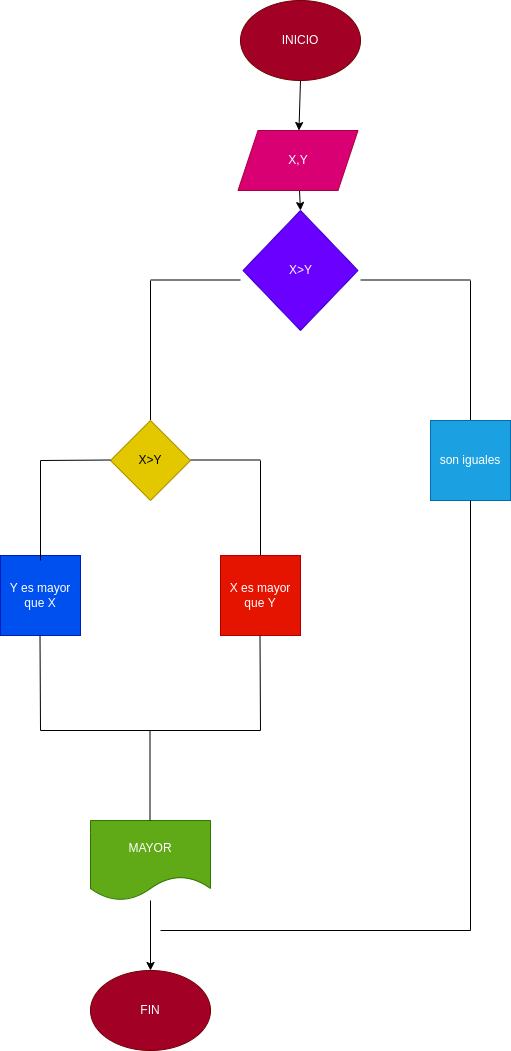

The diagram above was exported from draw.io. Its source (the exported page's mxGraphModel, read from the mxfile embedded in the PNG):
<mxGraphModel dx="918" dy="536" grid="1" gridSize="10" guides="1" tooltips="1" connect="1" arrows="1" fold="1" page="1" pageScale="1" pageWidth="827" pageHeight="1169" math="0" shadow="0">
  <root>
    <mxCell id="0" />
    <mxCell id="1" parent="0" />
    <mxCell id="4" value="" style="edgeStyle=none;html=1;" parent="1" target="3" edge="1">
      <mxGeometry relative="1" as="geometry">
        <mxPoint x="380" y="110" as="sourcePoint" />
      </mxGeometry>
    </mxCell>
    <mxCell id="6" value="" style="edgeStyle=none;html=1;" parent="1" source="3" edge="1">
      <mxGeometry relative="1" as="geometry">
        <mxPoint x="380" y="240" as="targetPoint" />
      </mxGeometry>
    </mxCell>
    <mxCell id="3" value="X,Y" style="shape=parallelogram;perimeter=parallelogramPerimeter;whiteSpace=wrap;html=1;fixedSize=1;fillColor=#d80073;fontColor=#ffffff;strokeColor=#A50040;" parent="1" vertex="1">
      <mxGeometry x="317.5" y="160" width="120" height="60" as="geometry" />
    </mxCell>
    <mxCell id="7" value="" style="endArrow=none;html=1;" parent="1" edge="1">
      <mxGeometry width="50" height="50" relative="1" as="geometry">
        <mxPoint x="230" y="309.5" as="sourcePoint" />
        <mxPoint x="320" y="309.5" as="targetPoint" />
      </mxGeometry>
    </mxCell>
    <mxCell id="8" value="" style="endArrow=none;html=1;" parent="1" edge="1">
      <mxGeometry width="50" height="50" relative="1" as="geometry">
        <mxPoint x="440" y="309.5" as="sourcePoint" />
        <mxPoint x="550" y="309.5" as="targetPoint" />
      </mxGeometry>
    </mxCell>
    <mxCell id="9" value="" style="endArrow=none;html=1;" parent="1" edge="1">
      <mxGeometry width="50" height="50" relative="1" as="geometry">
        <mxPoint x="230" y="450" as="sourcePoint" />
        <mxPoint x="230" y="310" as="targetPoint" />
      </mxGeometry>
    </mxCell>
    <mxCell id="10" value="" style="endArrow=none;html=1;" parent="1" edge="1">
      <mxGeometry width="50" height="50" relative="1" as="geometry">
        <mxPoint x="550" y="450" as="sourcePoint" />
        <mxPoint x="550" y="310" as="targetPoint" />
      </mxGeometry>
    </mxCell>
    <mxCell id="11" value="Y es mayor que X" style="whiteSpace=wrap;html=1;aspect=fixed;fillColor=#0050ef;fontColor=#ffffff;strokeColor=#001DBC;" parent="1" vertex="1">
      <mxGeometry x="80" y="585" width="80" height="80" as="geometry" />
    </mxCell>
    <mxCell id="12" value="son iguales" style="whiteSpace=wrap;html=1;aspect=fixed;fillColor=#1ba1e2;fontColor=#ffffff;strokeColor=#006EAF;" parent="1" vertex="1">
      <mxGeometry x="510" y="450" width="80" height="80" as="geometry" />
    </mxCell>
    <mxCell id="39" value="" style="edgeStyle=none;html=1;" parent="1" source="17" target="22" edge="1">
      <mxGeometry relative="1" as="geometry" />
    </mxCell>
    <mxCell id="17" value="MAYOR" style="shape=document;whiteSpace=wrap;html=1;boundedLbl=1;fillColor=#60a917;fontColor=#ffffff;strokeColor=#2D7600;" parent="1" vertex="1">
      <mxGeometry x="170" y="850" width="120" height="80" as="geometry" />
    </mxCell>
    <mxCell id="20" value="X&amp;gt;Y" style="rhombus;whiteSpace=wrap;html=1;fillColor=#6a00ff;fontColor=#ffffff;strokeColor=#3700CC;" parent="1" vertex="1">
      <mxGeometry x="322.5" y="240" width="115" height="120" as="geometry" />
    </mxCell>
    <mxCell id="21" value="INICIO" style="ellipse;whiteSpace=wrap;html=1;fillColor=#a20025;fontColor=#ffffff;strokeColor=#6F0000;" parent="1" vertex="1">
      <mxGeometry x="320" y="30" width="120" height="80" as="geometry" />
    </mxCell>
    <mxCell id="22" value="FIN" style="ellipse;whiteSpace=wrap;html=1;fillColor=#a20025;fontColor=#ffffff;strokeColor=#6F0000;" parent="1" vertex="1">
      <mxGeometry x="170" y="1000" width="120" height="80" as="geometry" />
    </mxCell>
    <mxCell id="23" value="X&amp;gt;Y" style="rhombus;whiteSpace=wrap;html=1;fillColor=#e3c800;fontColor=#000000;strokeColor=#B09500;" parent="1" vertex="1">
      <mxGeometry x="190" y="450" width="80" height="80" as="geometry" />
    </mxCell>
    <mxCell id="30" value="" style="endArrow=none;html=1;" parent="1" edge="1">
      <mxGeometry width="50" height="50" relative="1" as="geometry">
        <mxPoint x="270" y="489.5" as="sourcePoint" />
        <mxPoint x="340" y="489.5" as="targetPoint" />
      </mxGeometry>
    </mxCell>
    <mxCell id="31" value="" style="endArrow=none;html=1;" parent="1" edge="1">
      <mxGeometry width="50" height="50" relative="1" as="geometry">
        <mxPoint x="120" y="490" as="sourcePoint" />
        <mxPoint x="190" y="489.5" as="targetPoint" />
      </mxGeometry>
    </mxCell>
    <mxCell id="32" value="" style="endArrow=none;html=1;" parent="1" edge="1">
      <mxGeometry width="50" height="50" relative="1" as="geometry">
        <mxPoint x="120" y="590" as="sourcePoint" />
        <mxPoint x="120" y="490" as="targetPoint" />
      </mxGeometry>
    </mxCell>
    <mxCell id="33" value="" style="endArrow=none;html=1;" parent="1" edge="1">
      <mxGeometry width="50" height="50" relative="1" as="geometry">
        <mxPoint x="340" y="590" as="sourcePoint" />
        <mxPoint x="340" y="490" as="targetPoint" />
      </mxGeometry>
    </mxCell>
    <mxCell id="34" value="X es mayor que Y" style="whiteSpace=wrap;html=1;aspect=fixed;fillColor=#e51400;fontColor=#ffffff;strokeColor=#B20000;" parent="1" vertex="1">
      <mxGeometry x="300" y="585" width="80" height="80" as="geometry" />
    </mxCell>
    <mxCell id="35" value="" style="endArrow=none;html=1;" parent="1" edge="1">
      <mxGeometry width="50" height="50" relative="1" as="geometry">
        <mxPoint x="120" y="760" as="sourcePoint" />
        <mxPoint x="119.5" y="665" as="targetPoint" />
      </mxGeometry>
    </mxCell>
    <mxCell id="36" value="" style="endArrow=none;html=1;" parent="1" edge="1">
      <mxGeometry width="50" height="50" relative="1" as="geometry">
        <mxPoint x="340" y="760" as="sourcePoint" />
        <mxPoint x="339.5" y="665" as="targetPoint" />
      </mxGeometry>
    </mxCell>
    <mxCell id="37" value="" style="endArrow=none;html=1;" parent="1" edge="1">
      <mxGeometry width="50" height="50" relative="1" as="geometry">
        <mxPoint x="120" y="760" as="sourcePoint" />
        <mxPoint x="340" y="760" as="targetPoint" />
      </mxGeometry>
    </mxCell>
    <mxCell id="38" value="" style="endArrow=none;html=1;" parent="1" edge="1">
      <mxGeometry width="50" height="50" relative="1" as="geometry">
        <mxPoint x="229.5" y="850" as="sourcePoint" />
        <mxPoint x="229.5" y="760" as="targetPoint" />
      </mxGeometry>
    </mxCell>
    <mxCell id="40" value="" style="endArrow=none;html=1;" edge="1" parent="1">
      <mxGeometry width="50" height="50" relative="1" as="geometry">
        <mxPoint x="550" y="960" as="sourcePoint" />
        <mxPoint x="550" y="530" as="targetPoint" />
      </mxGeometry>
    </mxCell>
    <mxCell id="41" value="" style="endArrow=none;html=1;" edge="1" parent="1">
      <mxGeometry width="50" height="50" relative="1" as="geometry">
        <mxPoint x="240" y="960" as="sourcePoint" />
        <mxPoint x="550" y="960" as="targetPoint" />
      </mxGeometry>
    </mxCell>
  </root>
</mxGraphModel>